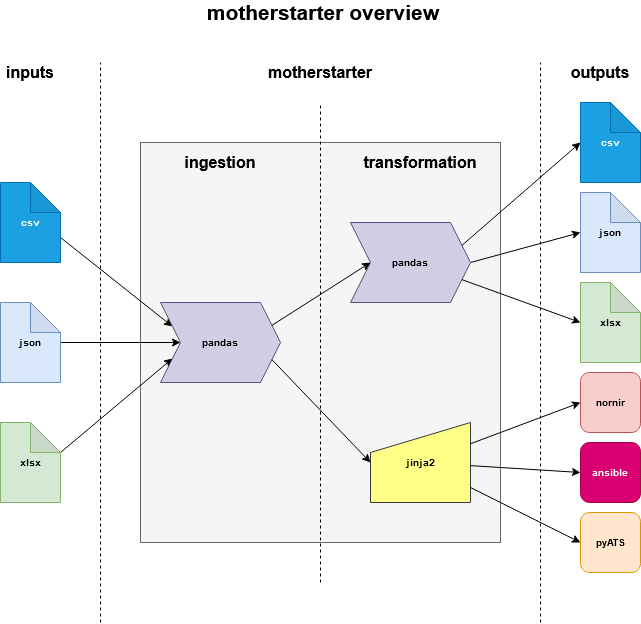

The diagram above was exported from draw.io. Its source (the exported page's mxGraphModel, read from the mxfile embedded in the PNG):
<mxGraphModel dx="1422" dy="791" grid="1" gridSize="10" guides="1" tooltips="1" connect="1" arrows="1" fold="1" page="1" pageScale="1" pageWidth="850" pageHeight="1100" math="0" shadow="0">
  <root>
    <mxCell id="0" />
    <mxCell id="1" parent="0" />
    <mxCell id="CxZyu9QHlMRqvPNeMoIG-21" value="" style="rounded=0;whiteSpace=wrap;html=1;fontFamily=Helvetica;fontSize=10;fillColor=#f5f5f5;strokeColor=#666666;fontColor=#333333;" parent="1" vertex="1">
      <mxGeometry x="240" y="160" width="360" height="400" as="geometry" />
    </mxCell>
    <mxCell id="CxZyu9QHlMRqvPNeMoIG-37" style="rounded=0;orthogonalLoop=1;jettySize=auto;html=1;exitX=0;exitY=0;exitDx=60;exitDy=55;exitPerimeter=0;entryX=0;entryY=0.25;entryDx=0;entryDy=0;fontFamily=Helvetica;fontSize=16;" parent="1" source="CxZyu9QHlMRqvPNeMoIG-2" target="CxZyu9QHlMRqvPNeMoIG-24" edge="1">
      <mxGeometry relative="1" as="geometry" />
    </mxCell>
    <mxCell id="CxZyu9QHlMRqvPNeMoIG-2" value="csv" style="shape=note;whiteSpace=wrap;html=1;backgroundOutline=1;darkOpacity=0.05;fontFamily=Helvetica;fontSize=10;fontStyle=1;fillColor=#1ba1e2;strokeColor=#006EAF;fontColor=#ffffff;" parent="1" vertex="1">
      <mxGeometry x="100" y="200" width="60" height="80" as="geometry" />
    </mxCell>
    <mxCell id="CxZyu9QHlMRqvPNeMoIG-10" value="nornir" style="rounded=1;whiteSpace=wrap;html=1;fontFamily=Helvetica;fontSize=10;fontStyle=1;fillColor=#f8cecc;strokeColor=#b85450;" parent="1" vertex="1">
      <mxGeometry x="680" y="390" width="60" height="60" as="geometry" />
    </mxCell>
    <mxCell id="CxZyu9QHlMRqvPNeMoIG-11" value="ansible" style="rounded=1;whiteSpace=wrap;html=1;fontFamily=Helvetica;fontSize=10;fontStyle=1;fillColor=#d80073;strokeColor=#A50040;fontColor=#ffffff;" parent="1" vertex="1">
      <mxGeometry x="680" y="460" width="60" height="60" as="geometry" />
    </mxCell>
    <mxCell id="CxZyu9QHlMRqvPNeMoIG-12" value="pyATS" style="rounded=1;whiteSpace=wrap;html=1;fontFamily=Helvetica;fontSize=10;fontStyle=1;fillColor=#ffe6cc;strokeColor=#d79b00;" parent="1" vertex="1">
      <mxGeometry x="680" y="530" width="60" height="60" as="geometry" />
    </mxCell>
    <mxCell id="CxZyu9QHlMRqvPNeMoIG-38" style="rounded=0;orthogonalLoop=1;jettySize=auto;html=1;entryX=0;entryY=0.5;entryDx=0;entryDy=0;fontFamily=Helvetica;fontSize=16;" parent="1" source="CxZyu9QHlMRqvPNeMoIG-14" target="CxZyu9QHlMRqvPNeMoIG-24" edge="1">
      <mxGeometry relative="1" as="geometry" />
    </mxCell>
    <mxCell id="CxZyu9QHlMRqvPNeMoIG-14" value="json" style="shape=note;whiteSpace=wrap;html=1;backgroundOutline=1;darkOpacity=0.05;fontFamily=Helvetica;fontSize=10;fontStyle=1;fillColor=#dae8fc;strokeColor=#6c8ebf;" parent="1" vertex="1">
      <mxGeometry x="100" y="320" width="60" height="80" as="geometry" />
    </mxCell>
    <mxCell id="CxZyu9QHlMRqvPNeMoIG-39" style="edgeStyle=none;rounded=1;orthogonalLoop=1;jettySize=auto;html=1;exitX=0;exitY=0;exitDx=60;exitDy=30;exitPerimeter=0;fontFamily=Helvetica;fontSize=16;entryX=0;entryY=0.75;entryDx=0;entryDy=0;" parent="1" source="CxZyu9QHlMRqvPNeMoIG-15" target="CxZyu9QHlMRqvPNeMoIG-24" edge="1">
      <mxGeometry relative="1" as="geometry" />
    </mxCell>
    <mxCell id="CxZyu9QHlMRqvPNeMoIG-15" value="xlsx" style="shape=note;whiteSpace=wrap;html=1;backgroundOutline=1;darkOpacity=0.05;fontFamily=Helvetica;fontSize=10;fontStyle=1;fillColor=#d5e8d4;strokeColor=#82b366;" parent="1" vertex="1">
      <mxGeometry x="100" y="440" width="60" height="80" as="geometry" />
    </mxCell>
    <mxCell id="CxZyu9QHlMRqvPNeMoIG-17" value="csv" style="shape=note;whiteSpace=wrap;html=1;backgroundOutline=1;darkOpacity=0.05;fontFamily=Helvetica;fontSize=10;fontStyle=1;fillColor=#1ba1e2;strokeColor=#006EAF;fontColor=#ffffff;" parent="1" vertex="1">
      <mxGeometry x="680" y="120" width="60" height="80" as="geometry" />
    </mxCell>
    <mxCell id="CxZyu9QHlMRqvPNeMoIG-18" value="json" style="shape=note;whiteSpace=wrap;html=1;backgroundOutline=1;darkOpacity=0.05;fontFamily=Helvetica;fontSize=10;fontStyle=1;fillColor=#dae8fc;strokeColor=#6c8ebf;" parent="1" vertex="1">
      <mxGeometry x="680" y="210" width="60" height="80" as="geometry" />
    </mxCell>
    <mxCell id="CxZyu9QHlMRqvPNeMoIG-19" value="xlsx" style="shape=note;whiteSpace=wrap;html=1;backgroundOutline=1;darkOpacity=0.05;fontFamily=Helvetica;fontSize=10;fontStyle=1;fillColor=#d5e8d4;strokeColor=#82b366;" parent="1" vertex="1">
      <mxGeometry x="680" y="300" width="60" height="80" as="geometry" />
    </mxCell>
    <mxCell id="CxZyu9QHlMRqvPNeMoIG-42" style="edgeStyle=none;rounded=1;orthogonalLoop=1;jettySize=auto;html=1;entryX=0;entryY=0.5;entryDx=0;entryDy=0;entryPerimeter=0;fontFamily=Helvetica;fontSize=16;exitX=1;exitY=0.5;exitDx=0;exitDy=0;" parent="1" source="CxZyu9QHlMRqvPNeMoIG-22" target="CxZyu9QHlMRqvPNeMoIG-18" edge="1">
      <mxGeometry relative="1" as="geometry">
        <mxPoint x="560" y="280" as="sourcePoint" />
      </mxGeometry>
    </mxCell>
    <mxCell id="CxZyu9QHlMRqvPNeMoIG-22" value="pandas" style="shape=step;perimeter=stepPerimeter;whiteSpace=wrap;html=1;fixedSize=1;fontFamily=Helvetica;fontSize=10;fillColor=#d0cee2;strokeColor=#56517e;fontStyle=1" parent="1" vertex="1">
      <mxGeometry x="450" y="240" width="120" height="80" as="geometry" />
    </mxCell>
    <mxCell id="CxZyu9QHlMRqvPNeMoIG-24" value="pandas" style="shape=step;perimeter=stepPerimeter;whiteSpace=wrap;html=1;fixedSize=1;fontFamily=Helvetica;fontSize=10;fillColor=#d0cee2;strokeColor=#56517e;fontStyle=1" parent="1" vertex="1">
      <mxGeometry x="260" y="320" width="120" height="80" as="geometry" />
    </mxCell>
    <mxCell id="CxZyu9QHlMRqvPNeMoIG-25" value="jinja2" style="shape=manualInput;whiteSpace=wrap;html=1;fontFamily=Helvetica;fontSize=10;fillColor=#ffff88;strokeColor=#36393d;fontStyle=1" parent="1" vertex="1">
      <mxGeometry x="470" y="440" width="100" height="80" as="geometry" />
    </mxCell>
    <mxCell id="CxZyu9QHlMRqvPNeMoIG-26" value="&lt;font style=&quot;font-size: 21px;&quot;&gt;&amp;nbsp;motherstarter overview&lt;br style=&quot;font-size: 21px;&quot;&gt;&lt;/font&gt;" style="text;html=1;strokeColor=none;fillColor=none;align=center;verticalAlign=middle;whiteSpace=wrap;rounded=0;fontFamily=Helvetica;fontSize=21;fontStyle=1" parent="1" vertex="1">
      <mxGeometry x="240" y="20" width="360" height="20" as="geometry" />
    </mxCell>
    <mxCell id="CxZyu9QHlMRqvPNeMoIG-27" value="" style="endArrow=none;dashed=1;html=1;fontFamily=Helvetica;fontSize=16;" parent="1" edge="1">
      <mxGeometry width="50" height="50" relative="1" as="geometry">
        <mxPoint x="200" y="640" as="sourcePoint" />
        <mxPoint x="200" y="80" as="targetPoint" />
      </mxGeometry>
    </mxCell>
    <mxCell id="CxZyu9QHlMRqvPNeMoIG-28" value="" style="endArrow=none;dashed=1;html=1;fontFamily=Helvetica;fontSize=16;" parent="1" edge="1">
      <mxGeometry width="50" height="50" relative="1" as="geometry">
        <mxPoint x="640" y="640" as="sourcePoint" />
        <mxPoint x="640" y="80" as="targetPoint" />
      </mxGeometry>
    </mxCell>
    <mxCell id="CxZyu9QHlMRqvPNeMoIG-29" value="inputs" style="text;html=1;strokeColor=none;fillColor=none;align=center;verticalAlign=middle;whiteSpace=wrap;rounded=0;fontFamily=Helvetica;fontSize=16;fontStyle=1" parent="1" vertex="1">
      <mxGeometry x="110" y="80" width="40" height="20" as="geometry" />
    </mxCell>
    <mxCell id="CxZyu9QHlMRqvPNeMoIG-30" value="outputs" style="text;html=1;strokeColor=none;fillColor=none;align=center;verticalAlign=middle;whiteSpace=wrap;rounded=0;fontFamily=Helvetica;fontSize=16;fontStyle=1" parent="1" vertex="1">
      <mxGeometry x="680" y="80" width="40" height="20" as="geometry" />
    </mxCell>
    <mxCell id="CxZyu9QHlMRqvPNeMoIG-31" value="ingestion" style="text;html=1;strokeColor=none;fillColor=none;align=center;verticalAlign=middle;whiteSpace=wrap;rounded=0;fontFamily=Helvetica;fontSize=16;fontStyle=1" parent="1" vertex="1">
      <mxGeometry x="240" y="160" width="160" height="40" as="geometry" />
    </mxCell>
    <mxCell id="CxZyu9QHlMRqvPNeMoIG-32" value="transformation" style="text;html=1;strokeColor=none;fillColor=none;align=center;verticalAlign=middle;whiteSpace=wrap;rounded=0;fontFamily=Helvetica;fontSize=16;fontStyle=1" parent="1" vertex="1">
      <mxGeometry x="440" y="160" width="160" height="40" as="geometry" />
    </mxCell>
    <mxCell id="CxZyu9QHlMRqvPNeMoIG-34" value="motherstarter" style="text;html=1;strokeColor=none;fillColor=none;align=center;verticalAlign=middle;whiteSpace=wrap;rounded=0;fontFamily=Helvetica;fontSize=16;fontStyle=1" parent="1" vertex="1">
      <mxGeometry x="200" y="80" width="440" height="20" as="geometry" />
    </mxCell>
    <mxCell id="CxZyu9QHlMRqvPNeMoIG-35" value="" style="endArrow=none;dashed=1;html=1;fontFamily=Helvetica;fontSize=16;" parent="1" edge="1">
      <mxGeometry width="50" height="50" relative="1" as="geometry">
        <mxPoint x="420" y="600" as="sourcePoint" />
        <mxPoint x="420" y="120" as="targetPoint" />
      </mxGeometry>
    </mxCell>
    <mxCell id="CxZyu9QHlMRqvPNeMoIG-36" value="" style="endArrow=classic;html=1;fontFamily=Helvetica;fontSize=16;entryX=0;entryY=0.5;entryDx=0;entryDy=0;exitX=1;exitY=0.25;exitDx=0;exitDy=0;" parent="1" source="CxZyu9QHlMRqvPNeMoIG-24" target="CxZyu9QHlMRqvPNeMoIG-22" edge="1">
      <mxGeometry width="50" height="50" relative="1" as="geometry">
        <mxPoint x="350" y="360" as="sourcePoint" />
        <mxPoint x="400" y="310" as="targetPoint" />
      </mxGeometry>
    </mxCell>
    <mxCell id="CxZyu9QHlMRqvPNeMoIG-40" value="" style="endArrow=classic;html=1;fontFamily=Helvetica;fontSize=16;entryX=0;entryY=0.5;entryDx=0;entryDy=0;exitX=1;exitY=0.75;exitDx=0;exitDy=0;" parent="1" source="CxZyu9QHlMRqvPNeMoIG-24" target="CxZyu9QHlMRqvPNeMoIG-25" edge="1">
      <mxGeometry width="50" height="50" relative="1" as="geometry">
        <mxPoint x="350" y="360" as="sourcePoint" />
        <mxPoint x="400" y="310" as="targetPoint" />
      </mxGeometry>
    </mxCell>
    <mxCell id="CxZyu9QHlMRqvPNeMoIG-41" value="" style="endArrow=classic;html=1;fontFamily=Helvetica;fontSize=16;entryX=0;entryY=0.5;entryDx=0;entryDy=0;entryPerimeter=0;exitX=1;exitY=0.25;exitDx=0;exitDy=0;" parent="1" source="CxZyu9QHlMRqvPNeMoIG-22" target="CxZyu9QHlMRqvPNeMoIG-17" edge="1">
      <mxGeometry width="50" height="50" relative="1" as="geometry">
        <mxPoint x="350" y="360" as="sourcePoint" />
        <mxPoint x="400" y="310" as="targetPoint" />
      </mxGeometry>
    </mxCell>
    <mxCell id="CxZyu9QHlMRqvPNeMoIG-43" value="" style="endArrow=classic;html=1;fontFamily=Helvetica;fontSize=16;exitX=1;exitY=0.75;exitDx=0;exitDy=0;entryX=0;entryY=0.5;entryDx=0;entryDy=0;entryPerimeter=0;" parent="1" source="CxZyu9QHlMRqvPNeMoIG-22" target="CxZyu9QHlMRqvPNeMoIG-19" edge="1">
      <mxGeometry width="50" height="50" relative="1" as="geometry">
        <mxPoint x="610" y="360" as="sourcePoint" />
        <mxPoint x="660" y="310" as="targetPoint" />
      </mxGeometry>
    </mxCell>
    <mxCell id="CxZyu9QHlMRqvPNeMoIG-44" value="" style="endArrow=classic;html=1;fontFamily=Helvetica;fontSize=16;entryX=0;entryY=0.5;entryDx=0;entryDy=0;" parent="1" source="CxZyu9QHlMRqvPNeMoIG-25" target="CxZyu9QHlMRqvPNeMoIG-10" edge="1">
      <mxGeometry width="50" height="50" relative="1" as="geometry">
        <mxPoint x="630" y="450" as="sourcePoint" />
        <mxPoint x="680" y="400" as="targetPoint" />
      </mxGeometry>
    </mxCell>
    <mxCell id="CxZyu9QHlMRqvPNeMoIG-45" value="" style="endArrow=classic;html=1;fontFamily=Helvetica;fontSize=16;entryX=0;entryY=0.5;entryDx=0;entryDy=0;" parent="1" source="CxZyu9QHlMRqvPNeMoIG-25" target="CxZyu9QHlMRqvPNeMoIG-11" edge="1">
      <mxGeometry width="50" height="50" relative="1" as="geometry">
        <mxPoint x="640" y="520" as="sourcePoint" />
        <mxPoint x="690" y="470" as="targetPoint" />
      </mxGeometry>
    </mxCell>
    <mxCell id="CxZyu9QHlMRqvPNeMoIG-46" value="" style="endArrow=classic;html=1;fontFamily=Helvetica;fontSize=16;entryX=0;entryY=0.5;entryDx=0;entryDy=0;" parent="1" source="CxZyu9QHlMRqvPNeMoIG-25" target="CxZyu9QHlMRqvPNeMoIG-12" edge="1">
      <mxGeometry width="50" height="50" relative="1" as="geometry">
        <mxPoint x="620" y="590" as="sourcePoint" />
        <mxPoint x="670" y="540" as="targetPoint" />
      </mxGeometry>
    </mxCell>
    <mxCell id="CxZyu9QHlMRqvPNeMoIG-47" style="edgeStyle=none;rounded=1;orthogonalLoop=1;jettySize=auto;html=1;exitX=0;exitY=0.25;exitDx=0;exitDy=0;fontFamily=Helvetica;fontSize=16;" parent="1" source="CxZyu9QHlMRqvPNeMoIG-21" target="CxZyu9QHlMRqvPNeMoIG-21" edge="1">
      <mxGeometry relative="1" as="geometry" />
    </mxCell>
  </root>
</mxGraphModel>